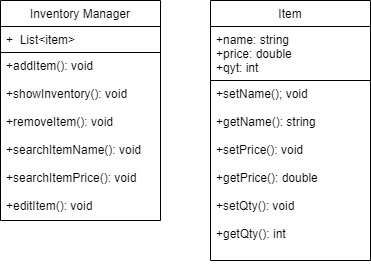

The diagram above was exported from draw.io. Its source (the exported page's mxGraphModel, read from the mxfile embedded in the PNG):
<mxGraphModel dx="1422" dy="762" grid="1" gridSize="10" guides="1" tooltips="1" connect="1" arrows="1" fold="1" page="1" pageScale="1" pageWidth="827" pageHeight="1169" math="0" shadow="0">
  <root>
    <mxCell id="WIyWlLk6GJQsqaUBKTNV-0" />
    <mxCell id="WIyWlLk6GJQsqaUBKTNV-1" parent="WIyWlLk6GJQsqaUBKTNV-0" />
    <mxCell id="zkfFHV4jXpPFQw0GAbJ--0" value="Inventory Manager&#10;" style="swimlane;fontStyle=0;align=center;verticalAlign=top;childLayout=stackLayout;horizontal=1;startSize=26;horizontalStack=0;resizeParent=1;resizeLast=0;collapsible=1;marginBottom=0;rounded=0;shadow=0;strokeWidth=1;" parent="WIyWlLk6GJQsqaUBKTNV-1" vertex="1">
      <mxGeometry x="220" y="120" width="160" height="220" as="geometry">
        <mxRectangle x="230" y="140" width="160" height="26" as="alternateBounds" />
      </mxGeometry>
    </mxCell>
    <mxCell id="zkfFHV4jXpPFQw0GAbJ--1" value="+  List&lt;item&gt;" style="text;align=left;verticalAlign=top;spacingLeft=4;spacingRight=4;overflow=hidden;rotatable=0;points=[[0,0.5],[1,0.5]];portConstraint=eastwest;strokeColor=default;" parent="zkfFHV4jXpPFQw0GAbJ--0" vertex="1">
      <mxGeometry y="26" width="160" height="26" as="geometry" />
    </mxCell>
    <mxCell id="zkfFHV4jXpPFQw0GAbJ--3" value="+addItem(): void        " style="text;align=left;verticalAlign=top;spacingLeft=4;spacingRight=4;overflow=hidden;rotatable=0;points=[[0,0.5],[1,0.5]];portConstraint=eastwest;rounded=0;shadow=0;html=0;" parent="zkfFHV4jXpPFQw0GAbJ--0" vertex="1">
      <mxGeometry y="52" width="160" height="28" as="geometry" />
    </mxCell>
    <mxCell id="a7JsEkiEYJVd-QQX-tW4-5" value="+showInventory(): void&#10;" style="text;align=left;verticalAlign=top;spacingLeft=4;spacingRight=4;overflow=hidden;rotatable=0;points=[[0,0.5],[1,0.5]];portConstraint=eastwest;rounded=0;shadow=0;html=0;" vertex="1" parent="zkfFHV4jXpPFQw0GAbJ--0">
      <mxGeometry y="80" width="160" height="28" as="geometry" />
    </mxCell>
    <mxCell id="a7JsEkiEYJVd-QQX-tW4-0" value="+removeItem(): void" style="text;align=left;verticalAlign=top;spacingLeft=4;spacingRight=4;overflow=hidden;rotatable=0;points=[[0,0.5],[1,0.5]];portConstraint=eastwest;rounded=0;shadow=0;html=0;" vertex="1" parent="zkfFHV4jXpPFQw0GAbJ--0">
      <mxGeometry y="108" width="160" height="28" as="geometry" />
    </mxCell>
    <mxCell id="a7JsEkiEYJVd-QQX-tW4-1" value="+searchItemName(): void&#10;" style="text;align=left;verticalAlign=top;spacingLeft=4;spacingRight=4;overflow=hidden;rotatable=0;points=[[0,0.5],[1,0.5]];portConstraint=eastwest;rounded=0;shadow=0;html=0;" vertex="1" parent="zkfFHV4jXpPFQw0GAbJ--0">
      <mxGeometry y="136" width="160" height="28" as="geometry" />
    </mxCell>
    <mxCell id="a7JsEkiEYJVd-QQX-tW4-2" value="+searchItemPrice(): void&#10;" style="text;align=left;verticalAlign=top;spacingLeft=4;spacingRight=4;overflow=hidden;rotatable=0;points=[[0,0.5],[1,0.5]];portConstraint=eastwest;rounded=0;shadow=0;html=0;" vertex="1" parent="zkfFHV4jXpPFQw0GAbJ--0">
      <mxGeometry y="164" width="160" height="28" as="geometry" />
    </mxCell>
    <mxCell id="a7JsEkiEYJVd-QQX-tW4-3" value="+editItem(): void" style="text;align=left;verticalAlign=top;spacingLeft=4;spacingRight=4;overflow=hidden;rotatable=0;points=[[0,0.5],[1,0.5]];portConstraint=eastwest;rounded=0;shadow=0;html=0;" vertex="1" parent="zkfFHV4jXpPFQw0GAbJ--0">
      <mxGeometry y="192" width="160" height="28" as="geometry" />
    </mxCell>
    <mxCell id="zkfFHV4jXpPFQw0GAbJ--17" value="Item" style="swimlane;fontStyle=0;align=center;verticalAlign=top;childLayout=stackLayout;horizontal=1;startSize=26;horizontalStack=0;resizeParent=1;resizeLast=0;collapsible=1;marginBottom=0;rounded=0;shadow=0;strokeWidth=1;" parent="WIyWlLk6GJQsqaUBKTNV-1" vertex="1">
      <mxGeometry x="430" y="120" width="160" height="260" as="geometry">
        <mxRectangle x="550" y="140" width="160" height="26" as="alternateBounds" />
      </mxGeometry>
    </mxCell>
    <mxCell id="zkfFHV4jXpPFQw0GAbJ--18" value="+name: string&#10;+price: double&#10;+qyt: int&#10;" style="text;align=left;verticalAlign=top;spacingLeft=4;spacingRight=4;overflow=hidden;rotatable=0;points=[[0,0.5],[1,0.5]];portConstraint=eastwest;strokeColor=default;" parent="zkfFHV4jXpPFQw0GAbJ--17" vertex="1">
      <mxGeometry y="26" width="160" height="54" as="geometry" />
    </mxCell>
    <mxCell id="zkfFHV4jXpPFQw0GAbJ--24" value="+setName(); void&#10;&#10;+getName(): string&#10;&#10;+setPrice(): void&#10;&#10;+getPrice(): double&#10;&#10;+setQty(): void&#10;&#10;+getQty(): int&#10;" style="text;align=left;verticalAlign=top;spacingLeft=4;spacingRight=4;overflow=hidden;rotatable=0;points=[[0,0.5],[1,0.5]];portConstraint=eastwest;" parent="zkfFHV4jXpPFQw0GAbJ--17" vertex="1">
      <mxGeometry y="80" width="160" height="180" as="geometry" />
    </mxCell>
  </root>
</mxGraphModel>